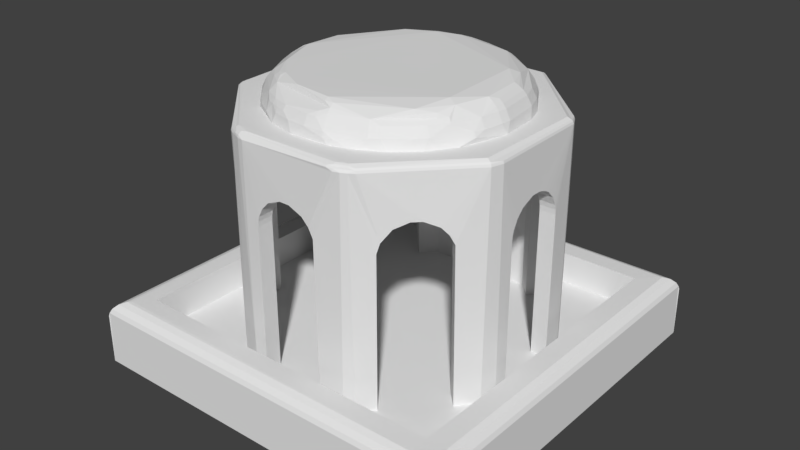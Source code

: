 # Source: lvl3.blend  (saved by Blender 2.79.0; exported with 4.5.12 LTS)
import bpy
from mathutils import Matrix  # noqa: F401  (used for matrix-valued properties, if any)

bpy.ops.wm.read_factory_settings(use_empty=True)
scene = bpy.context.scene
scene.name = 'Scene'

# ---- collections
col_collection_1 = bpy.data.collections.new('Collection 1'); scene.collection.children.link(col_collection_1)

# ---- world
world_world = bpy.data.worlds.new('World'); scene.world = world_world
world_world.color = (0.05088, 0.05088, 0.05088)
world_world.use_sun_shadow = False
world_world.sun_shadow_jitter_overblur = 0.0
world_world.cycles.sampling_method = 'MANUAL'

# ---- meshes
me_lvl3 = bpy.data.meshes.new('Lvl3')
me_lvl3.from_pydata([(-9.03, 3.461, 9.03), (-9.001, 3.606, 9.001), (-8.907, 3.806, 8.907), (-8.699, 4.013, 8.699), (-8.427, 4.126, 8.427), (-8.281, 4.14, 8.281), (8.699, 4.013, 8.699), (8.907, 3.806, 8.907), (9.001, 3.606, 9.001), (9.03, 3.461, 9.03), (8.427, 4.126, 8.427), (-8.427, 4.126, -8.427), (-8.699, 4.013, -8.699), (-8.907, 3.806, -8.907), (-9.001, 3.606, -9.001), (-9.03, 3.461, -9.03), (8.907, 3.806, -8.907), (8.699, 4.013, -8.699), (8.427, 4.126, -8.427), (9.001, 3.606, -9.001), (9.03, 3.461, -9.03), (-9.033, 1.129, 9.033), (-9.033, 1.129, -9.033), (9.033, 1.129, -9.033), (7.528, 4.14, -7.528), (-7.528, 4.14, -7.528), (-7.528, 4.14, 7.528), (7.528, 4.14, 7.528), (6.374, 13.16, -2.554), (6.533, 13.06, -2.613), (6.589, 12.99, -2.633), (6.328, 12.99, -3.134), (6.624, 12.89, -2.646), (6.358, 12.89, -3.156), (6.536, 12.99, 2.765), (6.481, 13.06, 2.74), (6.733, 12.89, 2.229), (6.57, 12.89, 2.78), (6.327, 13.16, 2.672), (6.696, 12.99, 2.223), (2.146, 13.06, 6.647), (2.153, 12.99, 6.707), (2.44, 12.89, 6.689), (2.714, 12.89, 6.598), (2.973, 12.89, 6.473), (3.214, 12.89, 6.316), (3.191, 12.99, 6.286), (2.431, 12.99, 6.652), (3.156, 13.06, 6.238), (2.925, 13.06, 6.388), (2.887, 13.12, 6.32), (2.396, 13.12, 6.519), (2.842, 13.16, 6.241), (2.373, 13.16, 6.431), (2.591, 13.17, 6.255), (-3.214, 12.89, 6.316), (-2.973, 12.89, 6.473), (-2.44, 12.89, 6.689), (-2.158, 12.89, 6.744), (-2.431, 12.99, 6.652), (-2.699, 12.99, 6.563), (-3.191, 12.99, 6.286), (-2.416, 13.06, 6.595), (-2.677, 13.06, 6.508), (-2.396, 13.12, 6.519), (-2.887, 13.12, 6.32), (-2.124, 13.16, 6.48), (-2.842, 13.16, 6.241), (-2.591, 13.17, 6.255), (-6.733, 12.89, 2.229), (-6.57, 12.89, 2.78), (-6.536, 12.99, 2.765), (-6.696, 12.99, 2.223), (-6.354, 13.06, 2.984), (-6.481, 13.06, 2.74), (-6.287, 13.12, 2.944), (-6.41, 13.12, 2.709), (-6.327, 13.16, 2.672), (-6.358, 12.89, -3.156), (-6.624, 12.89, -2.646), (-6.648, 12.8, -2.617), (-6.718, 12.8, -2.373), (-6.589, 12.99, -2.633), (-6.328, 12.99, -3.134), (-6.533, 13.06, -2.613), (-6.535, 13.12, -2.332), (-6.459, 13.12, -2.586), (-6.446, 13.16, -2.311), (-2.3, 12.89, -6.721), (-2.845, 12.89, -6.54), (-2.829, 12.99, -6.506), (-2.293, 12.99, -6.684), (-2.803, 13.06, -6.452), (-2.548, 13.06, -6.555), (-2.282, 13.06, -6.625), (-2.769, 13.12, -6.382), (-2.523, 13.12, -6.481), (-2.73, 13.16, -6.3), (2.845, 12.89, -6.54), (2.3, 12.89, -6.721), (2.015, 12.89, -6.758), (2.293, 12.99, -6.684), (2.829, 12.99, -6.506), (2.803, 13.06, -6.452), (2.769, 13.12, -6.382), (2.73, 13.16, -6.3), (-6.775, 10.9, 0.2356), (-6.775, 9.875, -1.432), (-6.775, 2.635, -1.506), (-6.775, 10.29, -1.218), (-6.775, 10.63, -0.8849), (-6.775, 10.9, -0.2355), (-6.775, 10.75, 0.6836), (-6.775, 10.47, 1.065), (-6.775, 10.09, 1.342), (-6.775, 9.645, 1.487), (-6.775, 2.635, 1.506), (-6.282, 2.635, -3.279), (-6.718, 2.635, -2.373), (-4.957, 10.9, -4.624), (-3.778, 9.875, -5.803), (-3.726, 2.635, -5.855), (-3.929, 10.29, -5.652), (-4.165, 10.63, -5.416), (-4.624, 10.9, -4.957), (-5.274, 10.75, -4.307), (-5.543, 10.47, -4.038), (-5.739, 10.09, -3.842), (-5.842, 9.645, -3.739), (-5.855, 2.635, -3.726), (-2.373, 2.635, -6.718), (-2.617, 2.635, -6.648), (-2.851, 2.635, -6.551), (-0.2356, 10.9, -6.775), (1.871, 2.635, -6.775), (1.506, 9.41, -6.775), (1.487, 9.645, -6.775), (1.432, 9.875, -6.775), (1.506, 2.635, -6.775), (1.218, 10.29, -6.775), (0.8849, 10.63, -6.775), (0.2355, 10.9, -6.775), (-0.885, 10.63, -6.775), (-1.218, 10.29, -6.775), (-1.432, 9.875, -6.775), (-1.487, 9.645, -6.775), (-1.506, 9.41, -6.775), (-1.506, 2.635, -6.775), (2.851, 2.635, -6.551), (2.124, 2.635, -6.761), (4.624, 10.9, -4.957), (5.842, 9.645, -3.739), (5.855, 2.635, -3.726), (5.652, 10.29, -3.929), (5.416, 10.63, -4.165), (4.957, 10.9, -4.624), (4.165, 10.63, -5.416), (3.929, 10.29, -5.652), (3.778, 9.875, -5.803), (3.726, 2.635, -5.855), (6.648, 2.635, -2.617), (6.282, 2.635, -3.279), (5.628, 13.17, 0.4543), (5.482, 13.17, -1.351), (4.999, 13.17, 2.624), (4.226, 13.17, 3.744), (3.207, 13.17, 4.646), (2.002, 13.17, 5.279), (1.129, 13.17, 5.532), (-0.6805, 13.17, 5.605), (-2.002, 13.17, 5.279), (-3.571, 13.17, 4.373), (-5.194, 13.17, 2.213), (-5.628, 13.17, -0.4543), (-5.355, 13.17, -1.788), (-3.911, 13.17, -4.072), (-3.207, 13.17, -4.646), (-1.129, 13.17, -5.532), (1.129, 13.17, -5.532), (3.207, 13.17, -4.646), (3.911, 13.17, -4.072), (5.194, 13.17, -2.213), (5.262, 13.41, 1.995), (1.347, 13.41, 5.464), (0.9027, 13.41, 5.554), (-2.615, 13.41, 4.983), (-3.381, 13.41, 4.499), (-3.732, 13.41, 4.212), (-4.873, 13.41, 2.814), (-5.262, 13.41, 1.995), (-5.623, 13.41, 0.2266), (4.359, 13.41, -3.559), (4.634, 14.52, -1.34), (4.827, 14.39, -1.396), (5.0, 14.24, -1.447), (5.147, 14.06, -1.49), (5.352, 13.64, -1.55), (5.147, 14.06, 1.49), (5.352, 13.64, 1.55), (5.21, 13.64, 1.976), (3.953, 14.66, 1.876), (4.136, 14.39, 2.855), (2.978, 13.64, 4.71), (3.624, 14.39, 3.481), (2.93, 13.86, 4.633), (2.59, 13.64, 4.934), (3.479, 14.52, 3.342), (2.864, 14.06, 4.529), (2.548, 13.86, 4.854), (2.49, 14.06, 4.745), (2.419, 14.24, 4.609), (0.8938, 13.64, 5.5), (0.3706, 14.61, 4.591), (-1.282, 14.06, 5.203), (-1.736, 13.86, 5.2), (-2.149, 13.86, 5.043), (-2.1, 14.06, 4.93), (-2.548, 13.86, 4.854), (-2.864, 14.06, 4.529), (-3.695, 13.64, 4.171), (-1.458, 14.61, 4.369), (-2.686, 14.39, 4.247), (-4.316, 13.64, 3.524), (-5.1, 14.24, 1.041), (-5.25, 14.06, 1.072), (-5.568, 13.64, 0.2244), (-5.354, 14.06, 0.2158), (-4.989, 14.39, 0.6057), (-5.201, 14.24, 0.2096), (-4.789, 14.52, 0.5814), (-5.021, 14.39, 0.2023), (-5.352, 13.64, -1.55), (-4.572, 14.61, 0.5551), (-5.25, 14.06, -1.072), (-5.21, 13.64, -1.976), (-5.1, 14.24, -1.041), (-5.147, 14.06, -1.491), (-4.999, 14.24, -1.448), (-4.827, 14.39, -1.398), (-2.864, 14.06, -4.529), (-2.898, 14.52, -3.856), (-2.419, 14.24, -4.609), (-1.334, 13.64, -5.41), (-2.767, 14.61, -3.682), (-2.335, 14.39, -4.45), (-1.312, 13.86, -5.322), (-2.242, 14.52, -4.271), (-1.282, 14.06, -5.203), (-0.8595, 14.06, -5.289), (-1.458, 14.61, -4.369), (-0.8061, 14.39, -4.96), (-1.386, 14.66, -4.151), (2.335, 14.39, -4.45), (2.419, 14.24, -4.609), (4.019, 13.64, -3.86), (2.242, 14.52, -4.271), (3.953, 13.86, -3.797), (4.316, 13.64, -3.524), (3.754, 14.24, -3.606), (5.034, 13.64, -2.389), (4.841, 14.06, -2.297), (3.79, 14.66, -2.188), (0.8595, 14.06, -5.289), (1.697, 14.06, -5.083), (2.198e-07, 14.39, -5.025), (0.8061, 14.39, -4.96), (-0.3882, 14.52, -4.808), (2.198e-07, 14.52, -4.824), (-0.3706, 14.61, -4.591), (5.568, 13.64, 0.2244), (5.532, 13.64, 0.6717), (5.354, 14.06, 0.2158), (5.319, 14.06, 0.6459), (5.201, 14.24, 0.2096), (5.167, 14.24, 0.6274), (5.021, 14.39, 0.2023), (4.989, 14.39, 0.6057), (4.789, 14.52, 0.5814), (4.178, 14.52, -2.412), (2.93, 13.86, -4.633), (1.736, 13.86, -5.2), (1.312, 13.86, -5.322), (-3.451, 14.24, -3.896), (-2.978, 13.64, -4.71), (-3.553, 14.06, -4.011), (-3.953, 13.86, -3.797), (-4.151, 14.06, -3.389), (-4.019, 13.64, -3.86), (-4.246, 13.86, -3.467), (-4.633, 14.52, -1.342), (-5.147, 14.06, 1.491), (-3.79, 14.61, 2.616), (-5.265, 13.86, 1.525), (-5.126, 13.86, 1.944), (-5.21, 13.64, 1.976), (-3.893, 14.39, 3.178), (-4.032, 14.24, 3.292), (-3.199, 14.52, 3.611), (-2.767, 14.61, 3.682), (-4.826, 13.64, 2.786), (-4.151, 14.06, 3.389), (-3.332, 14.39, 3.761), (-2.898, 14.52, 3.856), (-1.765, 13.64, 5.285), (-1.312, 13.86, 5.322), (0.3882, 14.52, 4.808), (0.7738, 14.52, 4.761), (-0.8938, 13.64, 5.5), (2.198e-07, 14.06, 5.358), (0.4188, 14.24, 5.188), (0.8061, 14.39, 4.96), (0.4312, 14.06, 5.341), (0.8349, 14.24, 5.138), (2.198e-07, 13.64, 5.572), (4.151, 14.06, 3.389), (4.284, 14.24, 2.957), (4.358, 14.52, 2.068), (4.019, 13.64, 3.86), (4.508, 14.24, 2.602), (4.316, 13.64, 3.524), (4.64, 14.06, 2.679), (7.528, 2.635, 7.528), (7.528, 2.635, -7.528), (-7.528, 2.635, -7.528), (9.033, 1.129, 9.033), (2.495, 2.635, -6.022), (1.506, 2.635, -6.022), (3.194, 2.635, -5.323), (3.194, 2.635, 5.323), (5.323, 2.635, -3.194), (5.323, 2.635, 3.194), (6.022, 2.635, 1.506), (6.022, 2.635, 2.495), (-1.506, 2.635, -6.022), (-1.506, 2.635, 6.022), (1.506, 2.635, 6.022), (-1.506, 2.635, 6.775), (1.506, 2.635, 6.775), (2.617, 2.635, 6.648), (3.072, 2.635, 6.429), (3.726, 2.635, 5.855), (5.855, 2.635, 3.726), (-5.323, 2.635, -3.194), (-2.495, 2.635, -6.022), (-3.194, 2.635, -5.323), (-5.323, 2.635, 3.194), (-3.194, 2.635, 5.323), (-3.726, 2.635, 5.855), (-5.855, 2.635, 3.726), (-7.528, 2.635, 7.528), (-6.022, 2.635, -2.495), (-6.022, 2.635, -1.506), (-6.022, 2.635, 1.506), (-6.022, 2.635, 2.495), (-6.718, 2.635, 2.373), (-6.551, 2.635, 2.851), (-2.495, 2.635, 6.022), (-2.124, 2.635, 6.761), (-3.072, 2.635, 6.429), (2.495, 2.635, 6.022), (6.775, 2.635, 1.506), (6.775, 2.635, -1.506), (6.022, 2.635, -1.506), (6.022, 2.635, -2.495), (6.761, 2.635, 2.124), (6.551, 2.635, 2.851), (0.2356, 10.9, 6.775), (-1.506, 9.41, 6.775), (-1.487, 9.645, 6.775), (-1.432, 9.875, 6.775), (-1.218, 10.29, 6.775), (-0.8849, 10.63, 6.775), (-0.2355, 10.9, 6.775), (0.885, 10.63, 6.775), (1.218, 10.29, 6.775), (1.432, 9.875, 6.775), (6.775, 10.9, -0.2356), (6.775, 10.84, -0.4653), (6.775, 9.41, 1.506), (6.775, 9.645, 1.487), (6.775, 9.875, 1.432), (6.775, 10.29, 1.218), (6.775, 10.63, 0.8849), (6.775, 10.9, 0.2355), (6.775, 10.75, -0.6836), (6.775, 10.63, -0.885), (6.775, 10.29, -1.218), (6.775, 9.875, -1.432), (6.775, 9.645, -1.487), (6.775, 9.41, -1.506), (-2.495, 11.67, -6.022), (2.495, 11.67, -6.022), (-6.022, 11.67, -2.495), (6.022, 11.67, -2.495), (-6.022, 11.67, 2.495), (6.022, 11.67, 2.495), (-2.495, 11.67, 6.022), (2.495, 11.67, 6.022), (3.246, 9.875, -5.271), (3.397, 10.29, -5.12), (3.633, 10.63, -4.884), (4.092, 10.9, -4.425), (4.425, 10.9, -4.092), (4.884, 10.63, -3.633), (5.12, 10.29, -3.397), (5.31, 9.645, -3.207), (1.506, 9.41, -6.022), (-1.506, 9.41, -6.022), (-1.487, 9.645, -6.022), (-1.432, 9.875, -6.022), (-1.218, 10.29, -6.022), (-0.885, 10.63, -6.022), (-0.2356, 10.9, -6.022), (0.2355, 10.9, -6.022), (0.8849, 10.63, -6.022), (1.218, 10.29, -6.022), (1.432, 9.875, -6.022), (1.487, 9.645, -6.022), (-5.31, 9.645, -3.207), (-5.207, 10.09, -3.31), (-5.011, 10.47, -3.506), (-4.742, 10.75, -3.775), (-4.425, 10.9, -4.092), (-4.092, 10.9, -4.425), (-3.633, 10.63, -4.884), (-3.397, 10.29, -5.12), (-3.246, 9.875, -5.271), (-6.022, 9.645, 1.487), (-6.022, 10.09, 1.342), (-6.022, 10.47, 1.065), (-6.022, 10.75, 0.6836), (-6.022, 10.9, 0.2356), (-6.022, 10.9, -0.2355), (-6.022, 10.63, -0.8849), (-6.022, 10.29, -1.218), (-6.022, 9.875, -1.432), (-3.246, 9.875, 5.271), (-3.778, 9.875, 5.803), (-3.397, 10.29, 5.12), (-3.929, 10.29, 5.652), (-3.633, 10.63, 4.884), (-4.165, 10.63, 5.416), (-4.092, 10.9, 4.425), (-4.624, 10.9, 4.957), (-4.425, 10.9, 4.092), (-4.957, 10.9, 4.624), (-4.884, 10.63, 3.633), (-5.416, 10.63, 4.165), (-5.12, 10.29, 3.397), (-5.652, 10.29, 3.929), (-5.271, 9.875, 3.246), (-5.803, 9.875, 3.778), (-1.506, 9.41, 6.022), (1.432, 9.875, 6.022), (1.218, 10.29, 6.022), (0.885, 10.63, 6.022), (0.2356, 10.9, 6.022), (-0.2355, 10.9, 6.022), (-0.8849, 10.63, 6.022), (-1.218, 10.29, 6.022), (-1.432, 9.875, 6.022), (-1.487, 9.645, 6.022), (5.271, 9.875, 3.246), (5.803, 9.875, 3.778), (5.12, 10.29, 3.397), (5.652, 10.29, 3.929), (4.884, 10.63, 3.633), (5.416, 10.63, 4.165), (4.425, 10.9, 4.092), (4.957, 10.9, 4.624), (4.092, 10.9, 4.425), (4.624, 10.9, 4.957), (3.633, 10.63, 4.884), (4.165, 10.63, 5.416), (3.31, 10.09, 5.207), (3.842, 10.09, 5.739), (3.207, 9.645, 5.31), (3.739, 9.645, 5.842), (6.022, 9.41, 1.506), (6.022, 9.41, -1.506), (6.022, 9.645, -1.487), (6.022, 9.875, -1.432), (6.022, 10.29, -1.218), (6.022, 10.63, -0.885), (6.022, 10.75, -0.6836), (6.022, 10.84, -0.4653), (6.022, 10.9, -0.2356), (6.022, 10.9, 0.2355), (6.022, 10.63, 0.8849), (6.022, 10.29, 1.218), (6.022, 9.875, 1.432), (6.022, 9.645, 1.487), (7.34, 1.129, -7.34), (7.34, 1.129, 7.34), (7.34, 0.0, -7.34), (7.34, 0.0, 7.34), (-7.34, 1.129, -7.34), (-7.34, 0.0, -7.34), (-7.34, 1.129, 7.34), (-7.34, 0.0, 7.34)], [], [(82, 69, 72), (167, 166, 205), (6, 2, 7), (22, 15, 14), (4, 12, 3), (18, 6, 17), (13, 17, 16), (8, 16, 7), (22, 23, 496), (443, 440, 441), (457, 366, 372), (8, 2, 1), (6, 4, 3), (37, 39, 34), (7, 17, 6), (225, 226, 233), (369, 459, 370), (3, 13, 2), (19, 13, 16), (184, 313, 169), (324, 1, 21), (103, 105, 28), (129, 418, 342), (219, 186, 218), (108, 435, 107), (31, 102, 103), (35, 34, 39), (231, 173, 225), (377, 486, 485), (355, 354, 349), (446, 445, 447), (154, 404, 403), (200, 261, 251), (49, 50, 51), (95, 93, 92), (375, 335, 337), (328, 477, 340), (319, 164, 199), (497, 498, 496), (258, 253, 252), (413, 391, 390), (297, 298, 291), (44, 338, 339), (177, 245, 281), (133, 142, 88), (243, 289, 232), (155, 150, 33), (494, 499, 497), (269, 162, 163), (323, 130, 147), (393, 486, 487), (212, 206, 200), (265, 267, 268), (469, 467, 37), (166, 317, 202), (195, 271, 269), (191, 180, 254), (35, 46, 34), (131, 132, 89), (227, 229, 230), (143, 409, 144), (46, 48, 49), (198, 182, 162), (213, 221, 216), (472, 471, 473), (72, 70, 71), (26, 25, 5), (416, 139, 137), (24, 27, 10), (105, 104, 96), (151, 329, 405), (114, 427, 115), (103, 102, 101), (71, 55, 61), (237, 238, 286), (489, 382, 381), (102, 99, 101), (320, 314, 319), (177, 283, 242), (303, 215, 170), (38, 165, 52), (104, 103, 94), (149, 100, 99), (36, 365, 364), (178, 281, 280), (87, 173, 174), (34, 45, 37), (66, 64, 51), (430, 113, 112), (380, 489, 381), (413, 133, 141), (239, 247, 245), (248, 264, 262), (348, 450, 451), (361, 389, 479), (154, 402, 155), (467, 464, 465), (109, 433, 110), (126, 419, 127), (218, 221, 301), (287, 176, 175), (424, 124, 123), (374, 453, 375), (30, 36, 32), (133, 411, 142), (385, 482, 386), (458, 396, 457), (314, 207, 317), (287, 285, 284), (462, 341, 463), (438, 437, 439), (346, 437, 436), (155, 401, 150), (139, 414, 140), (425, 123, 122), (451, 448, 449), (125, 420, 126), (441, 438, 439), (29, 38, 35), (152, 322, 159), (429, 114, 113), (11, 17, 12), (394, 430, 431), (84, 82, 72), (463, 464, 462), (158, 399, 398), (119, 421, 125), (373, 454, 374), (292, 224, 225), (253, 258, 279), (140, 413, 141), (272, 197, 270), (287, 174, 234), (52, 50, 48), (494, 496, 492), (73, 61, 63), (151, 404, 153), (386, 481, 387), (475, 472, 473), (106, 112, 69), (469, 466, 467), (302, 297, 301), (135, 326, 406), (246, 243, 249), (444, 394, 396), (120, 425, 122), (77, 87, 85), (260, 257, 258), (449, 446, 447), (102, 33, 98), (32, 376, 377), (445, 442, 443), (391, 395, 396), (239, 282, 241), (101, 99, 100), (344, 120, 121), (150, 400, 156), (431, 112, 106), (241, 282, 240), (92, 90, 83), (286, 288, 234), (82, 78, 79), (499, 493, 498), (55, 445, 443), (459, 371, 370), (383, 486, 376), (1, 13, 14), (349, 25, 26), (306, 310, 210), (345, 334, 342), (293, 296, 290), (402, 393, 391), (471, 468, 469), (456, 373, 366), (78, 119, 125), (33, 160, 161), (90, 92, 93), (44, 45, 46), (379, 378, 478), (56, 57, 60), (145, 409, 408), (181, 191, 259), (188, 171, 222), (197, 274, 276), (110, 432, 111), (371, 457, 372), (321, 26, 27), (322, 361, 360), (116, 427, 352), (32, 31, 30), (124, 422, 119), (422, 423, 390), (63, 64, 65), (42, 47, 41), (90, 78, 83), (382, 487, 383), (368, 367, 452), (190, 172, 189), (495, 492, 493), (357, 58, 57), (476, 475, 477), (435, 109, 107), (354, 70, 69), (470, 397, 395), (272, 271, 273), (41, 40, 62), (398, 159, 158), (111, 431, 106), (277, 275, 192), (58, 371, 372), (304, 214, 303), (127, 418, 128), (142, 410, 143), (312, 211, 209), (323, 24, 25), (322, 27, 24), (156, 399, 157), (498, 493, 324), (80, 79, 78), (82, 79, 69), (205, 211, 183), (211, 184, 183), (183, 168, 167), (166, 202, 205), (183, 167, 205), (6, 3, 2), (14, 19, 22), (19, 20, 23), (22, 19, 23), (4, 11, 12), (18, 10, 6), (13, 12, 17), (8, 19, 16), (19, 8, 23), (8, 9, 324), (23, 8, 324), (498, 21, 22), (23, 324, 492), (496, 498, 22), (23, 492, 496), (443, 442, 440), (457, 456, 366), (8, 7, 2), (6, 10, 4), (37, 36, 39), (7, 16, 17), (233, 236, 231), (231, 225, 233), (369, 460, 459), (3, 12, 13), (19, 14, 13), (184, 211, 313), (313, 307, 169), (169, 168, 184), (168, 183, 184), (8, 1, 324), (1, 0, 21), (28, 29, 103), (103, 104, 105), (129, 128, 418), (300, 222, 219), (219, 187, 186), (186, 185, 218), (185, 217, 218), (217, 215, 216), (218, 300, 219), (217, 216, 218), (108, 351, 435), (103, 29, 31), (29, 30, 31), (39, 30, 29), (29, 35, 39), (231, 234, 174), (174, 173, 231), (173, 190, 225), (385, 384, 483), (384, 377, 484), (483, 384, 484), (377, 376, 486), (485, 484, 377), (347, 346, 345), (347, 345, 348), (116, 352, 351), (116, 351, 108), (129, 342, 121), (342, 344, 121), (132, 131, 323), (321, 340, 339), (321, 339, 338), (121, 132, 323), (129, 121, 323), (321, 338, 337), (337, 335, 336), (335, 326, 334), (336, 335, 334), (326, 333, 334), (349, 321, 336), (321, 337, 336), (117, 129, 323), (118, 117, 323), (349, 336, 357), (349, 357, 358), (118, 323, 108), (323, 349, 108), (349, 358, 347), (349, 347, 348), (116, 108, 349), (354, 116, 349), (349, 348, 355), (446, 444, 445), (154, 153, 404), (251, 291, 200), (291, 298, 200), (298, 220, 200), (51, 64, 40), (64, 62, 40), (40, 49, 51), (95, 96, 93), (92, 84, 86), (86, 85, 87), (87, 97, 86), (97, 95, 92), (86, 97, 92), (375, 453, 335), (328, 476, 477), (319, 317, 165), (165, 164, 319), (164, 182, 199), (1, 14, 21), (21, 14, 22), (497, 499, 498), (252, 255, 258), (255, 278, 258), (278, 192, 193), (193, 194, 278), (194, 258, 278), (326, 325, 406), (325, 391, 406), (390, 343, 407), (343, 333, 407), (417, 406, 391), (390, 407, 408), (390, 408, 409), (416, 417, 391), (415, 416, 391), (390, 409, 410), (390, 410, 411), (414, 415, 391), (413, 414, 391), (390, 411, 412), (412, 413, 390), (232, 229, 223), (229, 227, 223), (227, 230, 228), (228, 223, 227), (223, 296, 291), (291, 296, 295), (295, 301, 297), (291, 232, 223), (297, 302, 298), (295, 297, 291), (44, 43, 338), (281, 178, 177), (177, 242, 245), (100, 149, 135), (149, 134, 135), (134, 138, 135), (147, 130, 146), (130, 88, 146), (100, 135, 136), (100, 136, 137), (145, 146, 88), (144, 145, 88), (100, 137, 139), (100, 139, 140), (143, 144, 88), (142, 143, 88), (88, 100, 133), (100, 140, 141), (100, 141, 133), (232, 291, 251), (251, 249, 243), (243, 240, 289), (289, 229, 232), (232, 251, 243), (158, 159, 148), (33, 161, 151), (161, 152, 151), (158, 148, 98), (157, 158, 98), (33, 151, 153), (33, 153, 154), (156, 157, 98), (150, 156, 98), (98, 33, 150), (33, 154, 155), (494, 495, 499), (163, 196, 269), (269, 270, 162), (147, 333, 326), (138, 134, 322), (147, 326, 138), (323, 131, 130), (147, 138, 323), (138, 322, 323), (478, 331, 332), (393, 363, 479), (363, 362, 479), (478, 332, 395), (491, 478, 395), (393, 479, 480), (393, 480, 481), (490, 491, 395), (489, 490, 395), (393, 481, 482), (393, 482, 483), (488, 489, 395), (487, 488, 395), (393, 483, 484), (393, 484, 485), (487, 395, 393), (393, 485, 486), (200, 220, 212), (212, 305, 306), (306, 206, 212), (206, 316, 200), (251, 261, 268), (261, 278, 255), (255, 252, 265), (261, 255, 268), (268, 249, 251), (267, 266, 268), (265, 264, 267), (255, 265, 268), (45, 44, 475), (44, 339, 477), (339, 340, 477), (44, 477, 475), (341, 365, 463), (365, 37, 463), (45, 475, 473), (465, 463, 37), (467, 465, 37), (37, 45, 469), (45, 473, 471), (45, 471, 469), (166, 165, 317), (269, 196, 195), (196, 259, 195), (259, 260, 195), (180, 179, 254), (179, 279, 254), (279, 256, 254), (254, 257, 191), (35, 48, 46), (89, 88, 131), (88, 130, 131), (229, 289, 230), (289, 238, 235), (230, 289, 235), (238, 237, 235), (235, 233, 228), (233, 226, 228), (226, 224, 228), (224, 223, 228), (230, 235, 228), (143, 410, 409), (49, 40, 47), (40, 41, 47), (47, 46, 49), (162, 270, 198), (198, 199, 182), (182, 164, 162), (213, 308, 309), (308, 311, 309), (309, 312, 310), (214, 304, 213), (216, 215, 214), (221, 218, 216), (309, 310, 213), (310, 221, 213), (216, 214, 213), (472, 470, 471), (72, 69, 70), (25, 11, 5), (11, 4, 5), (4, 10, 5), (5, 27, 26), (416, 415, 139), (18, 11, 24), (11, 25, 24), (27, 5, 10), (18, 24, 10), (95, 97, 96), (97, 105, 96), (151, 152, 329), (114, 428, 427), (101, 91, 94), (94, 103, 101), (71, 70, 55), (284, 286, 282), (286, 236, 237), (282, 286, 238), (236, 233, 237), (233, 235, 237), (489, 488, 382), (102, 98, 99), (319, 199, 320), (199, 198, 197), (320, 199, 197), (177, 176, 283), (169, 307, 170), (307, 303, 170), (303, 214, 215), (215, 217, 185), (185, 186, 171), (171, 170, 185), (185, 170, 215), (68, 77, 67), (28, 181, 163), (28, 163, 162), (68, 67, 66), (166, 167, 52), (167, 54, 52), (54, 68, 66), (38, 28, 162), (38, 162, 164), (54, 66, 53), (165, 166, 52), (38, 164, 165), (54, 53, 52), (93, 96, 94), (96, 104, 94), (99, 98, 148), (148, 149, 99), (36, 37, 365), (279, 179, 280), (179, 178, 280), (54, 167, 168), (54, 168, 169), (181, 28, 180), (28, 105, 180), (68, 54, 169), (68, 169, 170), (179, 180, 105), (178, 179, 105), (68, 170, 171), (68, 171, 77), (171, 172, 77), (178, 105, 177), (105, 97, 177), (77, 172, 173), (176, 177, 97), (175, 176, 97), (87, 77, 173), (174, 175, 87), (175, 97, 87), (34, 46, 45), (50, 52, 51), (52, 53, 51), (66, 67, 64), (67, 65, 64), (51, 53, 66), (430, 429, 113), (380, 490, 489), (413, 412, 133), (245, 242, 283), (283, 239, 245), (263, 280, 281), (245, 247, 248), (248, 250, 264), (264, 265, 262), (262, 263, 281), (281, 245, 262), (245, 248, 262), (348, 345, 450), (389, 388, 479), (388, 387, 480), (479, 388, 480), (387, 481, 480), (479, 362, 361), (154, 403, 402), (467, 466, 464), (109, 434, 433), (126, 420, 419), (295, 296, 301), (296, 300, 301), (300, 218, 301), (287, 283, 176), (424, 423, 124), (374, 454, 453), (30, 39, 36), (133, 412, 411), (385, 483, 482), (452, 334, 356), (397, 359, 453), (359, 335, 453), (452, 356, 396), (461, 452, 396), (397, 453, 454), (397, 454, 455), (460, 461, 396), (459, 460, 396), (397, 455, 456), (397, 456, 457), (458, 459, 396), (396, 397, 457), (314, 320, 315), (320, 318, 315), (315, 210, 314), (210, 209, 207), (317, 319, 314), (205, 202, 204), (202, 317, 204), (204, 208, 205), (210, 207, 314), (207, 204, 317), (285, 288, 286), (284, 239, 283), (285, 286, 284), (283, 287, 284), (462, 330, 341), (438, 436, 437), (346, 347, 437), (155, 402, 401), (139, 415, 414), (425, 424, 123), (451, 450, 448), (125, 421, 420), (441, 440, 438), (29, 28, 38), (330, 332, 331), (362, 363, 329), (330, 331, 328), (331, 362, 329), (331, 329, 328), (321, 364, 365), (328, 340, 330), (340, 321, 341), (330, 340, 341), (335, 359, 328), (325, 326, 327), (326, 335, 328), (327, 326, 329), (326, 328, 329), (159, 327, 329), (321, 365, 341), (322, 134, 149), (161, 160, 322), (152, 161, 322), (322, 149, 148), (322, 148, 159), (329, 152, 159), (429, 428, 114), (11, 18, 17), (435, 351, 350), (394, 353, 427), (353, 352, 427), (435, 350, 392), (434, 435, 392), (394, 427, 428), (394, 428, 429), (433, 434, 392), (432, 433, 392), (394, 429, 430), (431, 432, 394), (432, 392, 394), (71, 74, 72), (74, 84, 72), (463, 465, 464), (158, 157, 399), (119, 422, 421), (373, 455, 454), (225, 294, 292), (294, 293, 292), (292, 290, 224), (224, 226, 225), (258, 256, 279), (279, 280, 253), (280, 263, 253), (263, 262, 265), (265, 252, 263), (252, 253, 263), (140, 414, 413), (197, 198, 270), (270, 269, 272), (269, 271, 272), (287, 175, 174), (49, 48, 50), (48, 35, 38), (52, 48, 38), (494, 497, 496), (73, 74, 71), (71, 61, 73), (61, 60, 63), (151, 405, 404), (386, 482, 481), (475, 474, 472), (69, 79, 81), (79, 80, 81), (81, 118, 107), (118, 108, 107), (116, 354, 115), (354, 69, 115), (81, 107, 109), (114, 115, 69), (113, 114, 69), (81, 109, 110), (81, 110, 111), (112, 113, 69), (81, 111, 69), (111, 106, 69), (469, 468, 466), (301, 221, 302), (221, 310, 220), (220, 310, 305), (310, 306, 305), (305, 212, 220), (220, 298, 221), (298, 302, 221), (137, 136, 416), (136, 135, 417), (416, 136, 417), (135, 138, 326), (406, 417, 135), (266, 267, 264), (264, 250, 266), (250, 244, 249), (249, 244, 246), (246, 240, 243), (266, 250, 268), (249, 268, 250), (450, 345, 353), (396, 356, 436), (356, 346, 436), (450, 353, 394), (448, 450, 394), (396, 436, 438), (396, 438, 440), (446, 448, 394), (444, 446, 394), (396, 440, 442), (442, 444, 396), (120, 426, 425), (85, 86, 84), (84, 74, 85), (74, 73, 76), (85, 74, 77), (73, 75, 76), (76, 77, 74), (260, 259, 257), (257, 254, 256), (256, 258, 257), (258, 194, 260), (194, 195, 260), (449, 448, 446), (102, 31, 33), (361, 160, 389), (160, 32, 389), (36, 364, 378), (364, 360, 378), (388, 389, 32), (36, 378, 379), (36, 379, 380), (387, 388, 32), (386, 387, 32), (36, 380, 381), (36, 381, 382), (385, 386, 32), (384, 385, 32), (32, 36, 376), (36, 382, 383), (36, 383, 376), (377, 384, 32), (445, 444, 442), (396, 394, 392), (392, 390, 391), (391, 393, 395), (395, 397, 396), (396, 392, 391), (244, 250, 247), (250, 248, 247), (247, 239, 241), (239, 284, 282), (241, 244, 247), (88, 91, 100), (91, 101, 100), (344, 426, 120), (150, 401, 400), (431, 430, 112), (282, 238, 289), (240, 246, 244), (282, 289, 240), (244, 241, 240), (82, 84, 83), (84, 92, 83), (285, 287, 288), (287, 234, 288), (234, 231, 236), (236, 286, 234), (82, 83, 78), (499, 495, 493), (358, 56, 437), (56, 55, 439), (437, 56, 439), (70, 355, 451), (355, 348, 451), (347, 358, 437), (70, 451, 449), (70, 449, 447), (441, 439, 55), (55, 70, 445), (70, 447, 445), (443, 441, 55), (459, 458, 371), (383, 487, 486), (1, 2, 13), (349, 323, 25), (312, 210, 310), (210, 315, 203), (315, 201, 203), (203, 206, 210), (206, 306, 210), (343, 344, 333), (344, 342, 333), (342, 350, 351), (352, 353, 345), (342, 351, 345), (351, 352, 345), (356, 334, 346), (334, 333, 342), (346, 334, 345), (299, 222, 300), (300, 296, 299), (296, 223, 290), (299, 296, 293), (223, 224, 290), (290, 292, 293), (293, 294, 299), (405, 329, 363), (391, 325, 398), (325, 327, 398), (405, 363, 393), (404, 405, 393), (391, 398, 399), (391, 399, 400), (403, 404, 393), (402, 403, 393), (391, 400, 401), (401, 402, 391), (471, 470, 468), (456, 455, 373), (89, 132, 120), (132, 121, 120), (129, 117, 128), (117, 78, 128), (89, 120, 122), (89, 122, 123), (127, 128, 78), (126, 127, 78), (78, 89, 124), (89, 123, 124), (125, 126, 78), (78, 124, 119), (33, 32, 160), (94, 91, 93), (91, 88, 93), (88, 89, 93), (89, 90, 93), (46, 47, 44), (47, 42, 43), (44, 47, 43), (378, 360, 331), (478, 491, 379), (491, 490, 379), (378, 331, 478), (490, 380, 379), (57, 59, 60), (60, 61, 56), (61, 55, 56), (408, 407, 145), (407, 333, 146), (145, 407, 146), (333, 147, 146), (145, 144, 409), (259, 196, 181), (196, 163, 181), (181, 180, 191), (191, 257, 259), (222, 299, 188), (188, 189, 172), (172, 171, 188), (171, 186, 187), (187, 219, 222), (171, 187, 222), (316, 206, 201), (206, 203, 201), (201, 315, 318), (276, 277, 197), (277, 316, 197), (273, 275, 276), (197, 272, 274), (274, 273, 276), (316, 201, 318), (318, 320, 316), (320, 197, 316), (110, 433, 432), (371, 458, 457), (321, 349, 26), (322, 160, 361), (361, 362, 331), (360, 364, 321), (361, 331, 360), (321, 322, 360), (116, 115, 427), (32, 33, 31), (124, 423, 422), (392, 350, 418), (350, 342, 418), (344, 343, 426), (343, 390, 426), (392, 418, 419), (392, 419, 420), (425, 426, 390), (424, 425, 390), (392, 420, 421), (392, 421, 422), (423, 424, 390), (392, 422, 390), (65, 67, 73), (67, 77, 75), (77, 76, 75), (75, 73, 67), (73, 63, 65), (63, 62, 64), (41, 59, 58), (59, 57, 58), (58, 42, 41), (90, 89, 78), (382, 488, 487), (367, 336, 334), (452, 461, 368), (461, 460, 368), (367, 334, 452), (460, 369, 368), (189, 188, 299), (299, 294, 189), (294, 225, 189), (190, 173, 172), (225, 190, 189), (495, 494, 492), (56, 358, 57), (358, 357, 57), (476, 474, 475), (435, 434, 109), (354, 355, 70), (328, 359, 476), (359, 397, 476), (395, 332, 462), (332, 330, 462), (474, 476, 397), (395, 462, 464), (395, 464, 466), (472, 474, 397), (470, 472, 397), (395, 466, 468), (468, 470, 395), (271, 195, 273), (195, 194, 273), (194, 193, 273), (193, 275, 273), (273, 274, 272), (62, 63, 60), (60, 59, 62), (59, 41, 62), (398, 327, 159), (111, 432, 431), (278, 261, 192), (261, 200, 277), (192, 261, 277), (200, 316, 277), (277, 276, 275), (275, 193, 192), (337, 338, 375), (338, 43, 375), (43, 42, 374), (375, 43, 374), (58, 357, 367), (357, 336, 367), (373, 374, 42), (58, 367, 368), (58, 368, 369), (373, 42, 366), (42, 58, 366), (58, 369, 370), (58, 370, 371), (372, 366, 58), (303, 307, 304), (307, 313, 308), (304, 307, 213), (308, 213, 307), (127, 419, 418), (142, 411, 410), (313, 211, 311), (211, 205, 208), (208, 204, 209), (204, 207, 209), (211, 208, 209), (311, 211, 312), (311, 308, 313), (312, 309, 311), (209, 210, 312), (323, 322, 24), (322, 321, 27), (156, 400, 399), (324, 21, 498), (493, 492, 324), (78, 117, 80), (117, 118, 80), (118, 81, 80)])
me_lvl3.use_remesh_preserve_volume = False
me_lvl3.use_remesh_preserve_attributes = False
me_lvl3.use_mirror_vertex_groups = False
me_lvl3.update()

# ---- objects
ob_lvl3 = bpy.data.objects.new('Lvl3', me_lvl3)

# ---- transforms, parenting, visibility, modifiers, constraints
ob_lvl3.location = (0.0, 0.0, 0.0)
ob_lvl3.rotation_euler = (1.571, -0.0, 0.0)
ob_lvl3.scale = (0.05535, 0.05536, 0.05535)
ob_lvl3.lineart.crease_threshold = 0.0

# ---- collection membership
col_collection_1.objects.link(ob_lvl3)

# ---- scene / render settings (as saved in the file)
scene.frame_start = 1; scene.frame_end = 250; scene.frame_set(1)
scene.render.engine = 'BLENDER_EEVEE_NEXT'
scene.render.resolution_percentage = 50
scene.render.dither_intensity = 0.0
scene.cycles.use_denoising = False
scene.cycles.samples = 128
scene.cycles.sampling_pattern = 'TABULATED_SOBOL'
scene.cycles.use_adaptive_sampling = False
scene.cycles.use_light_tree = False
scene.cycles.blur_glossy = 0.0
scene.cycles.sample_clamp_indirect = 0.0
scene.view_settings.view_transform = 'Standard'
bpy.context.view_layer.update()

# ---- added for rendering (the .blend has no active camera and no usable light): camera, sun
cam_auto = bpy.data.cameras.new('AutoCamera')
cam_auto.lens = 50.0
cam_auto.sensor_width = 36.0
cam_auto.clip_end = 1000.0
ob_auto_camera = bpy.data.objects.new('AutoCamera', cam_auto)
scene.collection.objects.link(ob_auto_camera)
ob_auto_camera.location = (1.50864, -1.81037, 1.61273)
ob_auto_camera.rotation_euler = (1.09748, -7.21219e-08, 0.694738)
scene.camera = ob_auto_camera
light_auto_sun = bpy.data.lights.new('AutoSun', 'SUN')
light_auto_sun.energy = 3.0
light_auto_sun.angle = 0.0523599
ob_auto_sun = bpy.data.objects.new('AutoSun', light_auto_sun)
scene.collection.objects.link(ob_auto_sun)
ob_auto_sun.rotation_euler = (0.872665, 0.174533, 0.523599)
bpy.context.view_layer.update()
